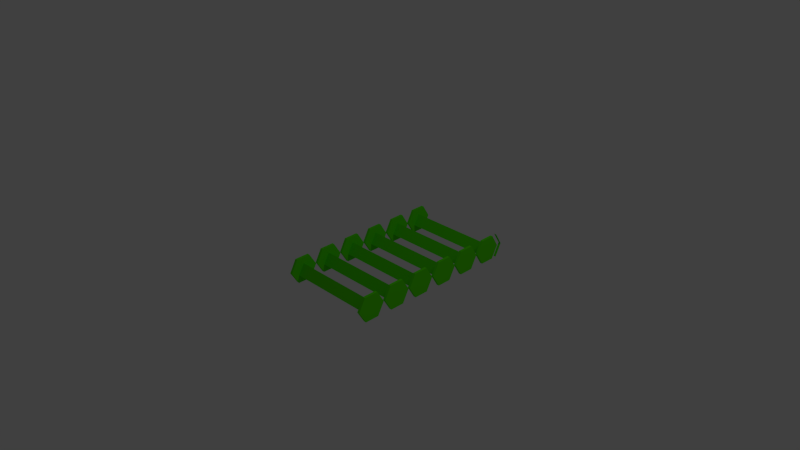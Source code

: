 # Source: BundledWireStack.blend  (saved by Blender 2.63.0; exported with 4.5.12 LTS)
import bpy
from mathutils import Matrix  # noqa: F401  (used for matrix-valued properties, if any)

bpy.ops.wm.read_factory_settings(use_empty=True)
scene = bpy.context.scene
scene.name = 'Scene'

# ---- collections
col_collection_1 = bpy.data.collections.new('Collection 1'); scene.collection.children.link(col_collection_1)

# ---- materials (node trees are filled in below, after node groups)
mat_material = bpy.data.materials.new('Material')
mat_material.alpha_threshold = 0.0
mat_material.use_transparent_shadow = False
mat_material.diffuse_color = (0.09214, 0.8, 0.0, 1.0)
mat_material.roughness = 0.5
mat_material.line_color = (0.0, 0.0, 0.0, 1.0)
mat_material_001 = bpy.data.materials.new('Material.001')
mat_material_001.alpha_threshold = 0.0
mat_material_001.use_transparent_shadow = False
mat_material_001.diffuse_color = (0.8, 0.0, 0.6129, 1.0)
mat_material_001.roughness = 0.5
mat_material_001.line_color = (0.0, 0.0, 0.0, 1.0)

# ---- material node trees

# ---- world
world_world = bpy.data.worlds.new('World'); scene.world = world_world
world_world.color = (0.05088, 0.05088, 0.05088)
world_world.use_sun_shadow = False
world_world.sun_shadow_jitter_overblur = 0.0
world_world.cycles.sampling_method = 'MANUAL'
world_world.cycles.sample_map_resolution = 256

# ---- cameras
cam_camera = bpy.data.cameras.new('Camera')
cam_camera.clip_end = 100.0
cam_camera.lens = 35.0
cam_camera.sensor_width = 32.0
cam_camera.sensor_height = 18.0
cam_camera.ortho_scale = 7.314
cam_camera.dof.focus_distance = 0.0
cam_camera.dof.aperture_fstop = 128.0

# ---- lights
light_lamp = bpy.data.lights.new('Lamp', 'POINT')
light_lamp.transmission_factor = 0.0
light_lamp.cutoff_distance = 30.0
light_lamp.energy = 100.0
light_lamp.shadow_buffer_clip_start = 1.001
light_lamp.shadow_soft_size = 1.0
light_lamp.shadow_maximum_resolution = 0.006
light_lamp.use_absolute_resolution = True
light_lamp.cycles.use_multiple_importance_sampling = False

# ---- meshes
me_circle_002 = bpy.data.meshes.new('Circle.002')
me_circle_002.from_pydata([(6.503, -40.87, 14.08), (6.652, -48.52, 14.12), (0.1024, -52.47, 14.07), (-6.596, -48.78, 13.98), (-6.744, -41.13, 13.94), (-0.1951, -37.18, 13.99), (7.146, -40.88, -38.09), (7.295, -48.53, -38.05), (-5.967, -51.65, -36.78), (0.7306, -55.35, -36.7), (7.28, -51.39, -36.65), (0.7453, -52.48, -38.1), (-5.953, -48.78, -38.19), (-6.102, -41.14, -38.23), (-5.953, -51.66, -38.19), (0.7453, -55.35, -38.1), (7.295, -51.4, -38.05), (0.4478, -37.18, -38.18), (7.131, -40.87, -36.69), (7.28, -48.52, -36.65), (0.7306, -52.47, -36.7), (-5.967, -48.78, -36.79), (-6.116, -41.13, -36.83), (0.4331, -37.18, -36.78), (3.742, -44.81, -36.63), (-1.947, -48.21, -36.63), (-1.947, -41.53, -36.63), (3.13, -44.81, 12.86), (-2.559, -48.21, 12.86), (-2.559, -41.53, 12.86), (-2.559, -25.5, 12.86), (-2.559, -32.18, 12.86), (3.13, -28.78, 12.86), (-1.947, -25.5, -36.62), (-1.947, -32.18, -36.62), (3.742, -28.78, -36.62), (0.4331, -21.15, -36.78), (-6.116, -25.1, -36.82), (-5.967, -32.75, -36.79), (0.7306, -36.44, -36.7), (7.28, -32.49, -36.65), (7.131, -24.84, -36.69), (0.4478, -21.15, -38.18), (-6.101, -25.11, -38.23), (-5.953, -32.76, -38.19), (0.7453, -36.45, -38.1), (7.295, -32.5, -38.05), (7.146, -24.85, -38.09), (-0.1951, -21.15, 13.99), (-6.744, -25.1, 13.94), (-6.596, -32.75, 13.98), (0.1024, -36.44, 14.07), (6.652, -32.49, 14.12), (6.503, -24.84, 14.08), (-0.1803, -21.15, 12.58), (-6.73, -25.11, 12.54), (-6.581, -32.76, 12.58), (0.1171, -36.45, 12.66), (6.666, -32.5, 12.71), (6.518, -24.85, 12.67), (6.518, -8.819, 12.67), (6.666, -16.47, 12.71), (0.1172, -20.42, 12.66), (-6.581, -16.73, 12.58), (-6.73, -9.077, 12.54), (-0.1803, -5.124, 12.58), (6.503, -8.812, 14.08), (6.652, -16.46, 14.12), (0.1024, -20.41, 14.07), (-6.596, -16.72, 13.98), (-6.744, -9.07, 13.94), (-0.1951, -5.117, 13.99), (7.146, -8.819, -38.09), (7.295, -16.47, -38.05), (0.7453, -20.42, -38.1), (-5.953, -16.73, -38.19), (-6.101, -9.077, -38.23), (0.4478, -5.124, -38.18), (7.131, -8.812, -36.69), (7.28, -16.46, -36.65), (0.7306, -20.41, -36.7), (-5.967, -16.72, -36.79), (-6.116, -9.07, -36.82), (0.4331, -5.117, -36.78), (3.742, -12.75, -36.62), (-1.947, -16.15, -36.62), (-1.947, -9.47, -36.62), (3.13, -12.75, 12.86), (-2.559, -16.15, 12.86), (-2.559, -9.469, 12.86), (-2.559, 6.56, 12.86), (-2.559, -0.1226, 12.86), (3.13, 3.275, 12.86), (-1.947, 6.56, -36.62), (-1.947, -0.1227, -36.62), (3.742, 3.275, -36.62), (0.4331, 10.91, -36.78), (-6.116, 6.959, -36.82), (-5.967, -0.6898, -36.79), (0.7306, -4.385, -36.7), (7.28, -0.4314, -36.65), (7.131, 7.217, -36.69), (0.4478, 10.91, -38.18), (-6.101, 6.952, -38.23), (-5.953, -0.6968, -38.19), (0.7453, -4.392, -38.1), (7.295, -0.4384, -38.05), (7.146, 7.21, -38.09), (-0.1951, 10.91, 13.99), (-6.744, 6.959, 13.94), (-6.596, -0.6896, 13.98), (0.1024, -4.385, 14.07), (6.652, -0.4313, 14.12), (6.503, 7.217, 14.08), (-0.1803, 10.91, 12.58), (-6.73, 6.952, 12.54), (-6.581, -0.6966, 12.58), (0.1172, -4.392, 12.66), (6.666, -0.4383, 12.71), (6.518, 7.21, 12.67), (6.518, 23.24, 12.67), (6.666, 15.59, 12.71), (0.1172, 11.64, 12.66), (-6.581, 15.33, 12.58), (-6.73, 22.98, 12.54), (-0.1803, 26.93, 12.58), (6.503, 23.25, 14.08), (6.652, 15.6, 14.12), (0.1024, 11.64, 14.07), (-6.596, 15.34, 13.98), (-6.744, 22.99, 13.94), (-0.195, 26.94, 13.99), (7.146, 23.24, -38.09), (7.295, 15.59, -38.05), (0.7453, 11.64, -38.1), (-5.953, 15.33, -38.19), (-6.101, 22.98, -38.23), (0.4478, 26.93, -38.18), (7.131, 23.25, -36.69), (7.28, 15.6, -36.65), (0.7306, 11.64, -36.7), (-5.967, 15.34, -36.79), (-6.116, 22.99, -36.82), (0.4331, 26.94, -36.78), (3.742, 19.3, -36.62), (-1.947, 15.91, -36.62), (-1.947, 22.59, -36.62), (3.13, 19.3, 12.86), (-2.559, 15.91, 12.86), (-2.559, 22.59, 12.86), (-2.559, 38.62, 12.86), (-2.559, 31.94, 12.86), (3.13, 35.33, 12.86), (-1.947, 38.62, -36.62), (-1.947, 31.94, -36.62), (3.742, 35.33, -36.62), (0.4331, 42.97, -36.78), (-6.116, 39.02, -36.82), (-5.967, 31.37, -36.78), (0.7306, 27.67, -36.7), (7.28, 31.63, -36.65), (7.131, 39.28, -36.69), (0.4478, 42.96, -38.18), (-6.101, 39.01, -38.23), (-5.953, 31.36, -38.19), (0.7453, 27.67, -38.1), (7.295, 31.62, -38.05), (7.146, 39.27, -38.09), (-0.195, 42.97, 13.99), (-6.744, 39.02, 13.94), (-6.596, 31.37, 13.98), (0.1024, 27.67, 14.07), (6.652, 31.63, 14.12), (6.503, 39.28, 14.08), (-0.1803, 42.96, 12.58), (-6.73, 39.01, 12.54), (-6.581, 31.36, 12.58), (0.1172, 27.67, 12.66), (6.666, 31.62, 12.71), (6.518, 39.27, 12.67), (43.45, 49.57, -65.72), (-0.1803, -37.18, 12.58), (-6.73, -41.14, 12.54), (-6.581, -48.78, 12.58), (0.1171, -52.48, 12.66), (6.666, -48.53, 12.71), (6.518, -40.88, 12.67)], [], [(186, 181, 5, 0), (2, 3, 183, 184), (1, 2, 184, 185), (4, 5, 181, 182), (0, 1, 185, 186), (183, 182, 181, 186, 185, 184), (3, 2, 1, 0, 5, 4), (21, 22, 13, 12), (10, 9, 15, 16), (9, 8, 14, 15), (6, 17, 23, 18), (20, 21, 12, 11), (19, 20, 11, 7), (22, 23, 17, 13), (18, 19, 7, 6), (12, 13, 17, 6, 7, 11), (21, 20, 19, 18, 23, 22), (27, 29, 28), (27, 28, 25, 24), (27, 24, 26, 29), (25, 28, 29, 26), (34, 31, 30, 33), (32, 35, 33, 30), (32, 31, 34, 35), (32, 30, 31), (38, 39, 40, 41, 36, 37), (44, 43, 42, 47, 46, 45), (41, 40, 46, 47), (37, 36, 42, 43), (40, 39, 45, 46), (39, 38, 44, 45), (47, 42, 36, 41), (38, 37, 43, 44), (50, 51, 52, 53, 48, 49), (56, 55, 54, 59, 58, 57), (53, 52, 58, 59), (49, 48, 54, 55), (52, 51, 57, 58), (51, 50, 56, 57), (59, 54, 48, 53), (50, 49, 55, 56), (35, 34, 33), (84, 85, 86), (69, 70, 64, 63), (60, 65, 71, 66), (68, 69, 63, 62), (67, 68, 62, 61), (70, 71, 65, 64), (66, 67, 61, 60), (63, 64, 65, 60, 61, 62), (69, 68, 67, 66, 71, 70), (81, 82, 76, 75), (72, 77, 83, 78), (80, 81, 75, 74), (79, 80, 74, 73), (82, 83, 77, 76), (78, 79, 73, 72), (75, 76, 77, 72, 73, 74), (81, 80, 79, 78, 83, 82), (87, 89, 88), (87, 88, 85, 84), (87, 84, 86, 89), (85, 88, 89, 86), (94, 91, 90, 93), (92, 95, 93, 90), (92, 91, 94, 95), (92, 90, 91), (98, 99, 100, 101, 96, 97), (104, 103, 102, 107, 106, 105), (101, 100, 106, 107), (97, 96, 102, 103), (100, 99, 105, 106), (99, 98, 104, 105), (107, 102, 96, 101), (98, 97, 103, 104), (110, 111, 112, 113, 108, 109), (116, 115, 114, 119, 118, 117), (113, 112, 118, 119), (109, 108, 114, 115), (112, 111, 117, 118), (111, 110, 116, 117), (119, 114, 108, 113), (110, 109, 115, 116), (95, 94, 93), (144, 145, 146), (129, 130, 124, 123), (120, 125, 131, 126), (128, 129, 123, 122), (127, 128, 122, 121), (130, 131, 125, 124), (126, 127, 121, 120), (123, 124, 125, 120, 121, 122), (129, 128, 127, 126, 131, 130), (141, 142, 136, 135), (132, 137, 143, 138), (140, 141, 135, 134), (139, 140, 134, 133), (142, 143, 137, 136), (138, 139, 133, 132), (135, 136, 137, 132, 133, 134), (141, 140, 139, 138, 143, 142), (147, 149, 148), (147, 148, 145, 144), (147, 144, 146, 149), (145, 148, 149, 146), (154, 151, 150, 153), (152, 155, 153, 150), (152, 151, 154, 155), (152, 150, 151), (158, 159, 160, 161, 156, 157), (164, 163, 162, 167, 166, 165), (161, 160, 166, 167), (157, 156, 162, 163), (160, 159, 165, 166), (159, 158, 164, 165), (167, 162, 156, 161), (158, 157, 163, 164), (170, 171, 172, 173, 168, 169), (176, 175, 174, 179, 178, 177), (173, 172, 178, 179), (169, 168, 174, 175), (172, 171, 177, 178), (171, 170, 176, 177), (179, 174, 168, 173), (170, 169, 175, 176), (155, 154, 153), (3, 4, 182, 183), (24, 25, 26)])
_uv = me_circle_002.uv_layers.new(name='UVMap')
_uv.uv.foreach_set('vector', [0.3967, 0.6908, 0.4513, 0.6593, 0.4571, 0.6693, 0.4025, 0.7009, 0.3363, 0.5862, 0.3909, 0.5547, 0.3967, 0.5647, 0.3421, 0.5962, 0.3305, 0.6593, 0.3305, 0.5962, 0.3421, 0.5962, 0.3421, 0.6593, 0.4629, 0.5962, 0.4629, 0.6593, 0.4513, 0.6593, 0.4513, 0.5962, 0.3909, 0.7009, 0.3363, 0.6693, 0.3421, 0.6593, 0.3967, 0.6908, 0.3967, 0.5647, 0.4513, 0.5962, 0.4513, 0.6593, 0.3967, 0.6908, 0.3421, 0.6593, 0.3421, 0.5962, 0.798, 0.1462, 0.7665, 0.2008, 0.798, 0.2554, 0.8611, 0.2554, 0.8926, 0.2008, 0.8611, 0.1462, 0.4629, 0.4223, 0.5259, 0.4223, 0.5259, 0.4339, 0.4629, 0.4339, 0.7151, 0.4286, 0.6521, 0.4286, 0.6521, 0.417, 0.7151, 0.417, 0.6521, 0.4286, 0.589, 0.4286, 0.589, 0.417, 0.6521, 0.417, 0.8739, 0.5962, 0.8739, 0.6593, 0.8623, 0.6593, 0.8623, 0.5962, 0.7531, 0.5962, 0.7531, 0.6593, 0.7415, 0.6593, 0.7415, 0.5962, 0.8077, 0.5647, 0.7531, 0.5962, 0.7473, 0.5862, 0.8019, 0.5547, 0.8077, 0.6908, 0.8623, 0.6593, 0.8681, 0.6693, 0.8135, 0.7009, 0.8623, 0.5962, 0.8077, 0.5647, 0.8135, 0.5547, 0.8681, 0.5862, 0.7297, 0.4286, 0.7928, 0.4286, 0.8243, 0.4832, 0.7928, 0.5378, 0.7297, 0.5378, 0.6982, 0.4832, 0.7531, 0.6593, 0.7531, 0.5962, 0.8077, 0.5647, 0.8623, 0.5962, 0.8623, 0.6593, 0.8077, 0.6908, 0.1382, 0.4079, 0.1652, 0.4548, 0.1102, 0.4548, 0.4397, 0.4079, 0.3851, 0.4085, 0.3851, 0.0005798, 0.4397, 0.0, 0.6582, 0.4079, 0.6582, 0.0, 0.7123, 0.0005802, 0.7123, 0.4085, 0.2754, 0.0, 0.2754, 0.4079, 0.2203, 0.4079, 0.2203, 1.6e-07, 0.2203, 0.0, 0.2203, 0.4079, 0.1652, 0.4079, 0.1652, 1.6e-07, 0.2763, 0.8158, 0.2763, 0.4079, 0.3305, 0.4085, 0.3305, 0.8164, 0.549, 0.4079, 0.4943, 0.4085, 0.4943, 0.0005803, 0.549, 0.0, 0.02801, 0.4548, 0.05508, 0.5017, 1.12e-07, 0.5017, 0.7781, 0.3669, 0.7781, 0.3039, 0.8327, 0.2723, 0.8873, 0.3039, 0.8873, 0.3669, 0.8327, 0.3984, 0.9054, 0.5547, 0.9685, 0.5547, 1.0, 0.6093, 0.9685, 0.6639, 0.9054, 0.6639, 0.8739, 0.6093, 0.8873, 0.3039, 0.8327, 0.2723, 0.8385, 0.2623, 0.8931, 0.2938, 0.8327, 0.3984, 0.8873, 0.3669, 0.8931, 0.377, 0.8385, 0.4085, 0.8327, 0.2723, 0.7781, 0.3039, 0.7723, 0.2938, 0.8269, 0.2623, 0.7781, 0.3039, 0.7781, 0.3669, 0.7665, 0.3669, 0.7665, 0.3039, 0.8989, 0.3039, 0.8989, 0.3669, 0.8873, 0.3669, 0.8873, 0.3039, 0.4629, 0.4339, 0.5259, 0.4339, 0.5259, 0.4455, 0.4629, 0.4455, 0.4944, 0.4455, 0.4629, 0.5001, 0.4944, 0.5547, 0.5575, 0.5547, 0.589, 0.5001, 0.5575, 0.4455, 0.4745, 0.7286, 0.5291, 0.6971, 0.5837, 0.7286, 0.5837, 0.7917, 0.5291, 0.8232, 0.4745, 0.7917, 0.5895, 0.8017, 0.5349, 0.8333, 0.5291, 0.8232, 0.5837, 0.7917, 0.5349, 0.6871, 0.5895, 0.7186, 0.5837, 0.7286, 0.5291, 0.6971, 0.5233, 0.8333, 0.4687, 0.8017, 0.4745, 0.7917, 0.5291, 0.8232, 0.4629, 0.7917, 0.4629, 0.7286, 0.4745, 0.7286, 0.4745, 0.7917, 0.5837, 0.7917, 0.5837, 0.7286, 0.5953, 0.7286, 0.5953, 0.7917, 0.4687, 0.7186, 0.5233, 0.6871, 0.5291, 0.6971, 0.4745, 0.7286, 0.1382, 0.6893, 0.1102, 0.6424, 0.1652, 0.6424, 0.1382, 0.6424, 0.1102, 0.5955, 0.1652, 0.5955, 0.5045, 0.5547, 0.5675, 0.5547, 0.5675, 0.5663, 0.5045, 0.5663, 0.5675, 0.6755, 0.599, 0.6209, 0.6091, 0.6267, 0.5775, 0.6813, 0.4629, 0.6151, 0.4944, 0.5605, 0.5045, 0.5663, 0.4729, 0.6209, 0.4944, 0.6813, 0.4629, 0.6267, 0.4729, 0.6209, 0.5045, 0.6755, 0.5776, 0.5605, 0.6091, 0.6151, 0.599, 0.6209, 0.5675, 0.5663, 0.5675, 0.6871, 0.5045, 0.6871, 0.5045, 0.6755, 0.5675, 0.6755, 0.5045, 0.5663, 0.5675, 0.5663, 0.599, 0.6209, 0.5675, 0.6755, 0.5045, 0.6755, 0.4729, 0.6209, 0.773, 0.8471, 0.7415, 0.9017, 0.773, 0.9563, 0.8361, 0.9563, 0.8676, 0.9017, 0.8361, 0.8471, 0.4629, 0.4107, 0.5259, 0.4107, 0.5259, 0.4223, 0.4629, 0.4223, 0.7415, 0.7424, 0.7415, 0.8055, 0.7299, 0.8055, 0.7299, 0.7424, 0.6207, 0.7424, 0.6207, 0.8055, 0.6091, 0.8055, 0.6091, 0.7424, 0.6753, 0.7109, 0.6207, 0.7424, 0.6149, 0.7324, 0.6695, 0.7009, 0.6753, 0.837, 0.7299, 0.8055, 0.7357, 0.8155, 0.6811, 0.8471, 0.7299, 0.7424, 0.6753, 0.7109, 0.6811, 0.7009, 0.7357, 0.7324, 0.3683, 0.8471, 0.4314, 0.8471, 0.4629, 0.9017, 0.4314, 0.9563, 0.3683, 0.9563, 0.3368, 0.9017, 0.6207, 0.8055, 0.6207, 0.7424, 0.6753, 0.7109, 0.7299, 0.7424, 0.7299, 0.8055, 0.6753, 0.837, 0.02801, 0.5017, 0.05508, 0.5486, 1.12e-07, 0.5486, 0.3851, 0.4079, 0.3305, 0.4085, 0.3305, 0.0005791, 0.3851, 0.0, 0.2203, 0.8158, 0.2203, 0.4079, 0.2745, 0.4085, 0.2745, 0.8164, 0.1652, 0.0, 0.1652, 0.4079, 0.1102, 0.4079, 0.1102, 1.92e-07, 0.05508, 0.0, 0.05508, 0.4079, 0.0, 0.4079, 3.58e-07, 1.28e-07, 0.05508, 0.8158, 0.05508, 0.4079, 0.1092, 0.4085, 0.1092, 0.8164, 0.6582, 0.4079, 0.6036, 0.4085, 0.6036, 0.0005802, 0.6582, 0.0, 0.1382, 0.5486, 0.1652, 0.5955, 0.1102, 0.5955, 0.7781, 0.1046, 0.7781, 0.04157, 0.8327, 0.01004, 0.8873, 0.04157, 0.8873, 0.1046, 0.8327, 0.1362, 0.6406, 0.8471, 0.7037, 0.8471, 0.7352, 0.9017, 0.7037, 0.9563, 0.6406, 0.9563, 0.6091, 0.9017, 0.8873, 0.04157, 0.8327, 0.01004, 0.8385, 0.0, 0.8931, 0.03153, 0.8327, 0.1362, 0.8873, 0.1046, 0.8931, 0.1147, 0.8385, 0.1462, 0.8327, 0.01004, 0.7781, 0.04157, 0.7723, 0.03153, 0.8269, 0.0, 0.7781, 0.04157, 0.7781, 0.1046, 0.7665, 0.1046, 0.7665, 0.04157, 0.8989, 0.04157, 0.8989, 0.1046, 0.8873, 0.1046, 0.8873, 0.04157, 0.5259, 0.4339, 0.589, 0.4339, 0.589, 0.4455, 0.5259, 0.4455, 0.8243, 0.4432, 0.8243, 0.5063, 0.8789, 0.5378, 0.9336, 0.5063, 0.9336, 0.4432, 0.8789, 0.4117, 0.6207, 0.5962, 0.6753, 0.5647, 0.7299, 0.5962, 0.7299, 0.6593, 0.6753, 0.6908, 0.6207, 0.6593, 0.7357, 0.6693, 0.6811, 0.7009, 0.6753, 0.6908, 0.7299, 0.6593, 0.6811, 0.5547, 0.7357, 0.5862, 0.7299, 0.5962, 0.6753, 0.5647, 0.6695, 0.7009, 0.6149, 0.6693, 0.6207, 0.6593, 0.6753, 0.6908, 0.6091, 0.6593, 0.6091, 0.5962, 0.6207, 0.5962, 0.6207, 0.6593, 0.7299, 0.6593, 0.7299, 0.5962, 0.7415, 0.5962, 0.7415, 0.6593, 0.6149, 0.5862, 0.6695, 0.5547, 0.6753, 0.5647, 0.6207, 0.5962, 0.02801, 0.6424, 1.68e-07, 0.5955, 0.05508, 0.5955, 0.02801, 0.6893, 1.76e-07, 0.6424, 0.05508, 0.6424, 0.4025, 0.7009, 0.4571, 0.7324, 0.4513, 0.7424, 0.3967, 0.7109, 0.3967, 0.837, 0.4513, 0.8055, 0.4571, 0.8155, 0.4025, 0.8471, 0.3363, 0.7324, 0.3909, 0.7009, 0.3967, 0.7109, 0.3421, 0.7424, 0.3305, 0.8055, 0.3305, 0.7424, 0.3421, 0.7424, 0.3421, 0.8055, 0.4629, 0.7424, 0.4629, 0.8055, 0.4513, 0.8055, 0.4513, 0.7424, 0.3909, 0.8471, 0.3363, 0.8155, 0.3421, 0.8055, 0.3967, 0.837, 0.3967, 0.7109, 0.4513, 0.7424, 0.4513, 0.8055, 0.3967, 0.837, 0.3421, 0.8055, 0.3421, 0.7424, 0.9054, 0.7378, 0.8739, 0.7925, 0.9054, 0.8471, 0.9685, 0.8471, 1.0, 0.7925, 0.9685, 0.7378, 0.5259, 0.4107, 0.589, 0.4107, 0.589, 0.4223, 0.5259, 0.4223, 0.2141, 0.9626, 0.2687, 0.9311, 0.2629, 0.921, 0.2083, 0.9525, 0.1537, 0.858, 0.2083, 0.8264, 0.2025, 0.8164, 0.1479, 0.8479, 0.1537, 0.921, 0.1537, 0.858, 0.1421, 0.858, 0.1421, 0.921, 0.2629, 0.858, 0.2629, 0.921, 0.2745, 0.921, 0.2745, 0.858, 0.2083, 0.9525, 0.1537, 0.921, 0.1479, 0.9311, 0.2025, 0.9626, 0.8991, 0.8471, 0.9622, 0.8471, 0.9937, 0.9017, 0.9622, 0.9563, 0.8991, 0.9563, 0.8676, 0.9017, 0.2083, 0.8264, 0.1537, 0.858, 0.1537, 0.921, 0.2083, 0.9525, 0.2629, 0.921, 0.2629, 0.858, 0.1382, 0.5017, 0.1652, 0.5486, 0.1102, 0.5486, 0.6036, 0.4079, 0.549, 0.4085, 0.549, 0.0005802, 0.6036, 0.0, 0.7123, 0.4079, 0.7123, 0.0, 0.7665, 0.0005802, 0.7665, 0.4085, 0.1102, 0.0, 0.1102, 0.4079, 0.05508, 0.4079, 0.05508, 1.92e-07, 0.3305, 0.0, 0.3305, 0.4079, 0.2754, 0.4079, 0.2754, 1.6e-07, 0.1662, 0.8158, 0.1662, 0.4079, 0.2203, 0.4085, 0.2203, 0.8164, 0.4943, 0.4079, 0.4397, 0.4085, 0.4397, 0.0005798, 0.4943, 0.0, 0.1382, 0.4548, 0.1652, 0.5017, 0.1102, 0.5017, 0.7531, 0.8055, 0.7531, 0.7424, 0.8077, 0.7109, 0.8623, 0.7424, 0.8623, 0.8055, 0.8077, 0.837, 0.589, 0.4601, 0.6436, 0.4286, 0.6982, 0.4601, 0.6982, 0.5231, 0.6436, 0.5547, 0.589, 0.5231, 0.8623, 0.7424, 0.8077, 0.7109, 0.8135, 0.7009, 0.8681, 0.7324, 0.8077, 0.837, 0.8623, 0.8055, 0.8681, 0.8155, 0.8135, 0.8471, 0.8077, 0.7109, 0.7531, 0.7424, 0.7473, 0.7324, 0.8019, 0.7009, 0.7531, 0.7424, 0.7531, 0.8055, 0.7415, 0.8055, 0.7415, 0.7424, 0.8739, 0.7424, 0.8739, 0.8055, 0.8623, 0.8055, 0.8623, 0.7424, 0.5259, 0.4223, 0.589, 0.4223, 0.589, 0.4339, 0.5259, 0.4339, 0.5007, 0.8333, 0.4692, 0.8879, 0.5007, 0.9425, 0.5638, 0.9425, 0.5953, 0.8879, 0.5638, 0.8333, 0.3421, 0.4501, 0.3967, 0.4185, 0.4513, 0.4501, 0.4513, 0.5131, 0.3967, 0.5446, 0.3421, 0.5131, 0.4571, 0.5231, 0.4025, 0.5547, 0.3967, 0.5446, 0.4513, 0.5131, 0.4025, 0.4085, 0.4571, 0.44, 0.4513, 0.4501, 0.3967, 0.4185, 0.3909, 0.5547, 0.3363, 0.5231, 0.3421, 0.5131, 0.3967, 0.5446, 0.3305, 0.5131, 0.3305, 0.4501, 0.3421, 0.4501, 0.3421, 0.5131, 0.4513, 0.5131, 0.4513, 0.4501, 0.4629, 0.4501, 0.4629, 0.5131, 0.3363, 0.44, 0.3909, 0.4085, 0.3967, 0.4185, 0.3421, 0.4501, 0.02801, 0.5955, 1.6e-07, 0.5486, 0.05508, 0.5486, 0.4025, 0.5547, 0.4571, 0.5862, 0.4513, 0.5962, 0.3967, 0.5647, 0.02799, 0.4548, 1.28e-07, 0.4079, 0.05508, 0.4079])
me_circle_002.materials.append(mat_material)
me_circle_002.materials.append(mat_material_001)
me_circle_002.use_remesh_preserve_volume = False
me_circle_002.use_remesh_preserve_attributes = False
me_circle_002.use_mirror_vertex_groups = False
me_circle_002.update()

# ---- objects
ob_circle_001 = bpy.data.objects.new('Circle.001', me_circle_002)
ob_lamp = bpy.data.objects.new('Lamp', light_lamp)
ob_camera = bpy.data.objects.new('Camera', cam_camera)

# ---- transforms, parenting, visibility, modifiers, constraints
ob_circle_001.location = (0.0, 0.0, 0.0)
ob_circle_001.rotation_euler = (-1.745e-05, 1.583, -1.086e-05)
ob_circle_001.scale = (-0.02495, -0.02495, -0.02495)
ob_circle_001.lineart.crease_threshold = 0.0
ob_lamp.location = (4.076, 1.005, 5.904)
ob_lamp.rotation_euler = (0.6503, 0.05522, 1.866)
ob_lamp.lock_rotations_4d = False
ob_lamp.empty_display_type = 'ARROWS'
ob_lamp.color = (0.0, 0.0, 0.0, 0.0)
ob_lamp.lineart.crease_threshold = 0.0
ob_camera.location = (7.481, -6.508, 5.344)
ob_camera.rotation_euler = (1.109, 0.01082, 0.8149)
ob_camera.lock_rotations_4d = False
ob_camera.empty_display_type = 'ARROWS'
ob_camera.color = (0.0, 0.0, 0.0, 0.0)
ob_camera.display_type = 'WIRE'
ob_camera.lineart.crease_threshold = 0.0

# ---- collection membership
col_collection_1.objects.link(ob_circle_001)
col_collection_1.objects.link(ob_lamp)
col_collection_1.objects.link(ob_camera)

# ---- scene / render settings (as saved in the file)
scene.camera = ob_camera
scene.frame_start = 1; scene.frame_end = 250; scene.frame_set(1)
scene.render.engine = 'BLENDER_EEVEE_NEXT'
scene.render.image_settings.color_mode = 'RGB'
scene.render.image_settings.compression = 90
scene.render.resolution_percentage = 50
scene.render.dither_intensity = 0.0
scene.render.bake_margin = 2
scene.render.bake_bias = 0.0
scene.cycles.use_denoising = False
scene.cycles.samples = 10
scene.cycles.sampling_pattern = 'TABULATED_SOBOL'
scene.cycles.light_sampling_threshold = 0.0
scene.cycles.use_adaptive_sampling = False
scene.cycles.use_light_tree = False
scene.cycles.blur_glossy = 0.0
scene.cycles.volume_bounces = 1
scene.cycles.pixel_filter_type = 'GAUSSIAN'
scene.cycles.sample_clamp_indirect = 0.0
scene.view_settings.view_transform = 'Standard'
bpy.context.view_layer.update()
